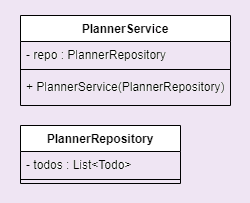

The diagram above was exported from draw.io. Its source (the exported page's mxGraphModel, read from the mxfile embedded in the PNG):
<mxGraphModel dx="562" dy="653" grid="1" gridSize="10" guides="1" tooltips="1" connect="1" arrows="1" fold="1" page="1" pageScale="1" pageWidth="850" pageHeight="1100" math="0" shadow="0">
  <root>
    <mxCell id="0" />
    <mxCell id="1" parent="0" />
    <mxCell id="Rsh-UXdfRzK-OPdZdRGy-5" value="PlannerService" style="swimlane;fontStyle=1;align=center;verticalAlign=top;childLayout=stackLayout;horizontal=1;startSize=26;horizontalStack=0;resizeParent=1;resizeParentMax=0;resizeLast=0;collapsible=1;marginBottom=0;whiteSpace=wrap;html=1;" vertex="1" parent="1">
      <mxGeometry x="190" y="160" width="210" height="90" as="geometry" />
    </mxCell>
    <mxCell id="Rsh-UXdfRzK-OPdZdRGy-6" value="- repo : PlannerRepository" style="text;strokeColor=none;fillColor=none;align=left;verticalAlign=top;spacingLeft=4;spacingRight=4;overflow=hidden;rotatable=0;points=[[0,0.5],[1,0.5]];portConstraint=eastwest;whiteSpace=wrap;html=1;" vertex="1" parent="Rsh-UXdfRzK-OPdZdRGy-5">
      <mxGeometry y="26" width="210" height="24" as="geometry" />
    </mxCell>
    <mxCell id="Rsh-UXdfRzK-OPdZdRGy-7" value="" style="line;strokeWidth=1;fillColor=none;align=left;verticalAlign=middle;spacingTop=-1;spacingLeft=3;spacingRight=3;rotatable=0;labelPosition=right;points=[];portConstraint=eastwest;strokeColor=inherit;" vertex="1" parent="Rsh-UXdfRzK-OPdZdRGy-5">
      <mxGeometry y="50" width="210" height="8" as="geometry" />
    </mxCell>
    <mxCell id="Rsh-UXdfRzK-OPdZdRGy-8" value="+ PlannerService(PlannerRepository)" style="text;strokeColor=none;fillColor=none;align=left;verticalAlign=top;spacingLeft=4;spacingRight=4;overflow=hidden;rotatable=0;points=[[0,0.5],[1,0.5]];portConstraint=eastwest;whiteSpace=wrap;html=1;" vertex="1" parent="Rsh-UXdfRzK-OPdZdRGy-5">
      <mxGeometry y="58" width="210" height="32" as="geometry" />
    </mxCell>
    <mxCell id="Rsh-UXdfRzK-OPdZdRGy-14" value="PlannerRepository" style="swimlane;fontStyle=1;align=center;verticalAlign=top;childLayout=stackLayout;horizontal=1;startSize=26;horizontalStack=0;resizeParent=1;resizeParentMax=0;resizeLast=0;collapsible=1;marginBottom=0;whiteSpace=wrap;html=1;" vertex="1" parent="1">
      <mxGeometry x="190" y="270" width="160" height="58" as="geometry" />
    </mxCell>
    <mxCell id="Rsh-UXdfRzK-OPdZdRGy-15" value="- todos : List&amp;lt;Todo&amp;gt;" style="text;strokeColor=none;fillColor=none;align=left;verticalAlign=top;spacingLeft=4;spacingRight=4;overflow=hidden;rotatable=0;points=[[0,0.5],[1,0.5]];portConstraint=eastwest;whiteSpace=wrap;html=1;" vertex="1" parent="Rsh-UXdfRzK-OPdZdRGy-14">
      <mxGeometry y="26" width="160" height="24" as="geometry" />
    </mxCell>
    <mxCell id="Rsh-UXdfRzK-OPdZdRGy-16" value="" style="line;strokeWidth=1;fillColor=none;align=left;verticalAlign=middle;spacingTop=-1;spacingLeft=3;spacingRight=3;rotatable=0;labelPosition=right;points=[];portConstraint=eastwest;strokeColor=inherit;" vertex="1" parent="Rsh-UXdfRzK-OPdZdRGy-14">
      <mxGeometry y="50" width="160" height="8" as="geometry" />
    </mxCell>
  </root>
</mxGraphModel>